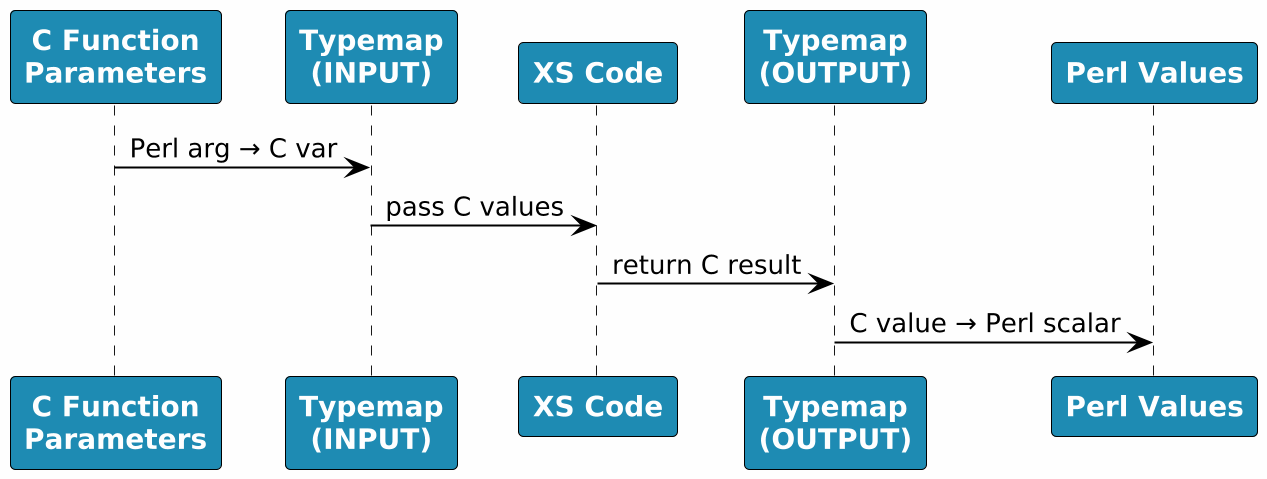

The diagram above was rendered by PlantUML. Its source (embedded in the PNG):
@startuml
skinparam backgroundColor #FEFEFE
scale 2

skinparam participant {
  BackgroundColor #1E8BB3
  FontColor white
  FontStyle bold
  BorderColor #000000
}

skinparam sequence {
  ArrowColor #000000
}

participant "C Function\nParameters" as CParams
participant "Typemap\n(INPUT)" as TypemapIn
participant "XS Code" as XSCode
participant "Typemap\n(OUTPUT)" as TypemapOut
participant "Perl Values" as PerlVals

CParams -> TypemapIn : Perl arg → C var
TypemapIn -> XSCode : pass C values
XSCode -> TypemapOut : return C result
TypemapOut -> PerlVals : C value → Perl scalar
@enduml